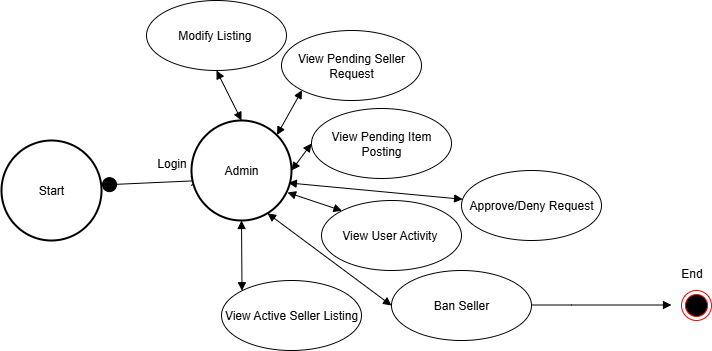

The diagram above was exported from draw.io. Its source (the exported page's mxGraphModel, read from the mxfile embedded in the PNG):
<mxGraphModel dx="1034" dy="570" grid="1" gridSize="10" guides="1" tooltips="1" connect="1" arrows="1" fold="1" page="1" pageScale="1" pageWidth="850" pageHeight="1100" math="0" shadow="0">
  <root>
    <mxCell id="0" />
    <mxCell id="1" parent="0" />
    <mxCell id="TBFpgLlItinJ_hyhpFmp-5" value="View Pending Seller Request" style="ellipse;whiteSpace=wrap;html=1;" vertex="1" parent="1">
      <mxGeometry x="320" y="100" width="140" height="70" as="geometry" />
    </mxCell>
    <mxCell id="TBFpgLlItinJ_hyhpFmp-6" value="View Pending Item Posting" style="ellipse;whiteSpace=wrap;html=1;" vertex="1" parent="1">
      <mxGeometry x="350" y="178" width="140" height="70" as="geometry" />
    </mxCell>
    <mxCell id="TBFpgLlItinJ_hyhpFmp-7" value="View User Activity&amp;nbsp;" style="ellipse;whiteSpace=wrap;html=1;" vertex="1" parent="1">
      <mxGeometry x="360" y="270" width="140" height="70" as="geometry" />
    </mxCell>
    <mxCell id="TBFpgLlItinJ_hyhpFmp-8" value="View Active Seller Listing" style="ellipse;whiteSpace=wrap;html=1;" vertex="1" parent="1">
      <mxGeometry x="260" y="350" width="140" height="70" as="geometry" />
    </mxCell>
    <mxCell id="TBFpgLlItinJ_hyhpFmp-10" value="Modify Listing&amp;nbsp;" style="ellipse;whiteSpace=wrap;html=1;" vertex="1" parent="1">
      <mxGeometry x="185" y="70" width="140" height="70" as="geometry" />
    </mxCell>
    <mxCell id="TBFpgLlItinJ_hyhpFmp-11" value="Ban Seller" style="ellipse;whiteSpace=wrap;html=1;" vertex="1" parent="1">
      <mxGeometry x="430" y="340" width="140" height="70" as="geometry" />
    </mxCell>
    <mxCell id="TBFpgLlItinJ_hyhpFmp-12" value="Approve/Deny Request" style="ellipse;whiteSpace=wrap;html=1;" vertex="1" parent="1">
      <mxGeometry x="500" y="240" width="140" height="70" as="geometry" />
    </mxCell>
    <mxCell id="TBFpgLlItinJ_hyhpFmp-14" value="" style="html=1;verticalAlign=bottom;startArrow=circle;startFill=1;endArrow=open;startSize=6;endSize=8;curved=0;rounded=0;entryX=1.092;entryY=1.067;entryDx=0;entryDy=0;entryPerimeter=0;" edge="1" parent="1" target="TBFpgLlItinJ_hyhpFmp-29">
      <mxGeometry width="80" relative="1" as="geometry">
        <mxPoint x="140" y="254.5" as="sourcePoint" />
        <mxPoint x="311.60000000000014" y="242.79999999999995" as="targetPoint" />
      </mxGeometry>
    </mxCell>
    <mxCell id="TBFpgLlItinJ_hyhpFmp-28" value="Start" style="strokeWidth=2;html=1;shape=mxgraph.flowchart.start_2;whiteSpace=wrap;" vertex="1" parent="1">
      <mxGeometry x="40" y="210" width="100" height="100" as="geometry" />
    </mxCell>
    <mxCell id="TBFpgLlItinJ_hyhpFmp-29" value="Login" style="text;html=1;align=center;verticalAlign=middle;resizable=0;points=[];autosize=1;strokeColor=none;fillColor=none;" vertex="1" parent="1">
      <mxGeometry x="185" y="218" width="50" height="30" as="geometry" />
    </mxCell>
    <mxCell id="TBFpgLlItinJ_hyhpFmp-30" value="Admin" style="strokeWidth=2;html=1;shape=mxgraph.flowchart.start_2;whiteSpace=wrap;" vertex="1" parent="1">
      <mxGeometry x="230" y="190" width="100" height="100" as="geometry" />
    </mxCell>
    <mxCell id="TBFpgLlItinJ_hyhpFmp-37" value="" style="html=1;verticalAlign=bottom;endArrow=block;curved=0;rounded=0;" edge="1" parent="1">
      <mxGeometry width="80" relative="1" as="geometry">
        <mxPoint x="570" y="374.5" as="sourcePoint" />
        <mxPoint x="710" y="374.5" as="targetPoint" />
        <Array as="points">
          <mxPoint x="610" y="374.5" />
        </Array>
      </mxGeometry>
    </mxCell>
    <mxCell id="TBFpgLlItinJ_hyhpFmp-38" value="" style="ellipse;html=1;shape=endState;fillColor=#000000;strokeColor=#ff0000;" vertex="1" parent="1">
      <mxGeometry x="720" y="360" width="30" height="30" as="geometry" />
    </mxCell>
    <mxCell id="TBFpgLlItinJ_hyhpFmp-40" value="" style="endArrow=block;startArrow=block;endFill=1;startFill=1;html=1;rounded=0;exitX=0.855;exitY=0.145;exitDx=0;exitDy=0;exitPerimeter=0;entryX=0;entryY=1;entryDx=0;entryDy=0;" edge="1" parent="1" source="TBFpgLlItinJ_hyhpFmp-30" target="TBFpgLlItinJ_hyhpFmp-5">
      <mxGeometry width="160" relative="1" as="geometry">
        <mxPoint x="360" y="300" as="sourcePoint" />
        <mxPoint x="520" y="300" as="targetPoint" />
      </mxGeometry>
    </mxCell>
    <mxCell id="TBFpgLlItinJ_hyhpFmp-42" value="" style="endArrow=block;startArrow=block;endFill=1;startFill=1;html=1;rounded=0;exitX=1;exitY=0.5;exitDx=0;exitDy=0;exitPerimeter=0;entryX=0;entryY=0.5;entryDx=0;entryDy=0;" edge="1" parent="1" source="TBFpgLlItinJ_hyhpFmp-30" target="TBFpgLlItinJ_hyhpFmp-6">
      <mxGeometry width="160" relative="1" as="geometry">
        <mxPoint x="360" y="300" as="sourcePoint" />
        <mxPoint x="520" y="300" as="targetPoint" />
      </mxGeometry>
    </mxCell>
    <mxCell id="TBFpgLlItinJ_hyhpFmp-43" value="" style="endArrow=block;startArrow=block;endFill=1;startFill=1;html=1;rounded=0;exitX=0.96;exitY=0.72;exitDx=0;exitDy=0;exitPerimeter=0;entryX=0;entryY=0;entryDx=0;entryDy=0;" edge="1" parent="1" source="TBFpgLlItinJ_hyhpFmp-30" target="TBFpgLlItinJ_hyhpFmp-7">
      <mxGeometry width="160" relative="1" as="geometry">
        <mxPoint x="360" y="300" as="sourcePoint" />
        <mxPoint x="520" y="300" as="targetPoint" />
      </mxGeometry>
    </mxCell>
    <mxCell id="TBFpgLlItinJ_hyhpFmp-44" value="" style="endArrow=block;startArrow=block;endFill=1;startFill=1;html=1;rounded=0;exitX=0.5;exitY=1;exitDx=0;exitDy=0;exitPerimeter=0;entryX=0;entryY=0;entryDx=0;entryDy=0;" edge="1" parent="1" source="TBFpgLlItinJ_hyhpFmp-30" target="TBFpgLlItinJ_hyhpFmp-8">
      <mxGeometry width="160" relative="1" as="geometry">
        <mxPoint x="360" y="300" as="sourcePoint" />
        <mxPoint x="520" y="300" as="targetPoint" />
      </mxGeometry>
    </mxCell>
    <mxCell id="TBFpgLlItinJ_hyhpFmp-45" value="" style="endArrow=block;startArrow=block;endFill=1;startFill=1;html=1;rounded=0;exitX=0.5;exitY=0;exitDx=0;exitDy=0;exitPerimeter=0;entryX=0.5;entryY=1;entryDx=0;entryDy=0;" edge="1" parent="1" source="TBFpgLlItinJ_hyhpFmp-30" target="TBFpgLlItinJ_hyhpFmp-10">
      <mxGeometry width="160" relative="1" as="geometry">
        <mxPoint x="360" y="300" as="sourcePoint" />
        <mxPoint x="520" y="300" as="targetPoint" />
      </mxGeometry>
    </mxCell>
    <mxCell id="TBFpgLlItinJ_hyhpFmp-46" value="" style="endArrow=block;startArrow=block;endFill=1;startFill=1;html=1;rounded=0;exitX=0.76;exitY=0.928;exitDx=0;exitDy=0;exitPerimeter=0;entryX=0;entryY=0.5;entryDx=0;entryDy=0;" edge="1" parent="1" source="TBFpgLlItinJ_hyhpFmp-30" target="TBFpgLlItinJ_hyhpFmp-11">
      <mxGeometry width="160" relative="1" as="geometry">
        <mxPoint x="360" y="300" as="sourcePoint" />
        <mxPoint x="520" y="300" as="targetPoint" />
      </mxGeometry>
    </mxCell>
    <mxCell id="TBFpgLlItinJ_hyhpFmp-47" value="" style="endArrow=block;startArrow=block;endFill=1;startFill=1;html=1;rounded=0;exitX=0.968;exitY=0.624;exitDx=0;exitDy=0;exitPerimeter=0;" edge="1" parent="1" source="TBFpgLlItinJ_hyhpFmp-30" target="TBFpgLlItinJ_hyhpFmp-12">
      <mxGeometry width="160" relative="1" as="geometry">
        <mxPoint x="360" y="300" as="sourcePoint" />
        <mxPoint x="520" y="300" as="targetPoint" />
      </mxGeometry>
    </mxCell>
    <mxCell id="TBFpgLlItinJ_hyhpFmp-48" value="End" style="text;html=1;align=center;verticalAlign=middle;resizable=0;points=[];autosize=1;strokeColor=none;fillColor=none;" vertex="1" parent="1">
      <mxGeometry x="710" y="328" width="40" height="30" as="geometry" />
    </mxCell>
  </root>
</mxGraphModel>